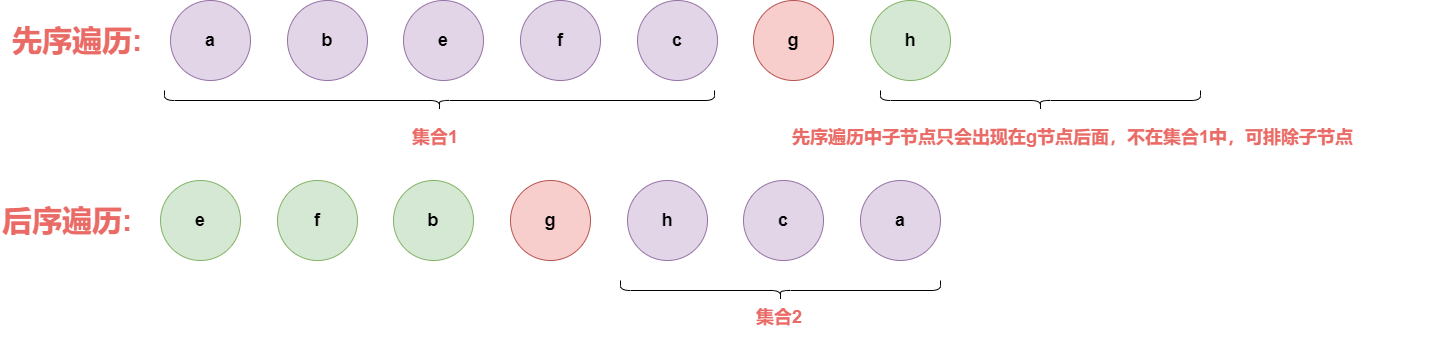

The diagram above was exported from draw.io. Its source (the exported page's mxGraphModel, read from the mxfile embedded in the PNG):
<mxGraphModel dx="2887" dy="1084" grid="1" gridSize="10" guides="1" tooltips="1" connect="1" arrows="1" fold="1" page="1" pageScale="1" pageWidth="827" pageHeight="1169" math="0" shadow="0">
  <root>
    <mxCell id="0" />
    <mxCell id="1" parent="0" />
    <mxCell id="B09p_q8IIiqkWQynq1zg-2" value="" style="group" vertex="1" connectable="0" parent="1">
      <mxGeometry x="-340" y="280" width="940" height="80" as="geometry" />
    </mxCell>
    <mxCell id="B09p_q8IIiqkWQynq1zg-3" value="&lt;font size=&quot;1&quot; color=&quot;#ea6b66&quot; style=&quot;&quot;&gt;&lt;b style=&quot;font-size: 30px;&quot;&gt;后序遍历:&amp;nbsp;&amp;nbsp;&lt;/b&gt;&lt;/font&gt;" style="text;html=1;align=left;verticalAlign=middle;resizable=0;points=[];autosize=1;strokeColor=none;fillColor=none;fontSize=18;" vertex="1" parent="B09p_q8IIiqkWQynq1zg-2">
      <mxGeometry y="15" width="170" height="50" as="geometry" />
    </mxCell>
    <mxCell id="B09p_q8IIiqkWQynq1zg-4" value="&lt;span style=&quot;font-size: 18px;&quot;&gt;&lt;b&gt;e&lt;/b&gt;&lt;br style=&quot;font-size: 18px;&quot;&gt;&lt;/span&gt;" style="ellipse;whiteSpace=wrap;html=1;aspect=fixed;fillColor=#d5e8d4;strokeColor=#82b366;fontSize=18;" vertex="1" parent="B09p_q8IIiqkWQynq1zg-2">
      <mxGeometry x="160" width="80" height="80" as="geometry" />
    </mxCell>
    <mxCell id="B09p_q8IIiqkWQynq1zg-5" value="&lt;span style=&quot;font-size: 18px;&quot;&gt;&lt;b&gt;f&lt;/b&gt;&lt;br style=&quot;font-size: 18px;&quot;&gt;&lt;/span&gt;" style="ellipse;whiteSpace=wrap;html=1;aspect=fixed;fillColor=#d5e8d4;strokeColor=#82b366;fontSize=18;" vertex="1" parent="B09p_q8IIiqkWQynq1zg-2">
      <mxGeometry x="277" width="80" height="80" as="geometry" />
    </mxCell>
    <mxCell id="B09p_q8IIiqkWQynq1zg-6" value="&lt;span style=&quot;font-size: 18px;&quot;&gt;&lt;b&gt;b&lt;/b&gt;&lt;br style=&quot;font-size: 18px;&quot;&gt;&lt;/span&gt;" style="ellipse;whiteSpace=wrap;html=1;aspect=fixed;fillColor=#d5e8d4;strokeColor=#82b366;fontSize=18;" vertex="1" parent="B09p_q8IIiqkWQynq1zg-2">
      <mxGeometry x="393" width="80" height="80" as="geometry" />
    </mxCell>
    <mxCell id="B09p_q8IIiqkWQynq1zg-7" value="&lt;span style=&quot;font-size: 18px;&quot;&gt;&lt;b&gt;g&lt;/b&gt;&lt;br style=&quot;font-size: 18px;&quot;&gt;&lt;/span&gt;" style="ellipse;whiteSpace=wrap;html=1;aspect=fixed;fillColor=#f8cecc;strokeColor=#b85450;fontSize=18;" vertex="1" parent="B09p_q8IIiqkWQynq1zg-2">
      <mxGeometry x="510" width="80" height="80" as="geometry" />
    </mxCell>
    <mxCell id="B09p_q8IIiqkWQynq1zg-8" value="&lt;span style=&quot;font-size: 18px;&quot;&gt;&lt;b&gt;h&lt;/b&gt;&lt;br style=&quot;font-size: 18px;&quot;&gt;&lt;/span&gt;" style="ellipse;whiteSpace=wrap;html=1;aspect=fixed;fillColor=#e1d5e7;strokeColor=#9673a6;fontSize=18;" vertex="1" parent="B09p_q8IIiqkWQynq1zg-2">
      <mxGeometry x="627" width="80" height="80" as="geometry" />
    </mxCell>
    <mxCell id="B09p_q8IIiqkWQynq1zg-9" value="&lt;span style=&quot;font-size: 18px;&quot;&gt;&lt;b&gt;c&lt;/b&gt;&lt;br style=&quot;font-size: 18px;&quot;&gt;&lt;/span&gt;" style="ellipse;whiteSpace=wrap;html=1;aspect=fixed;fillColor=#e1d5e7;strokeColor=#9673a6;fontSize=18;" vertex="1" parent="B09p_q8IIiqkWQynq1zg-2">
      <mxGeometry x="743" width="80" height="80" as="geometry" />
    </mxCell>
    <mxCell id="B09p_q8IIiqkWQynq1zg-10" value="&lt;span style=&quot;font-size: 18px;&quot;&gt;&lt;b&gt;a&lt;/b&gt;&lt;br style=&quot;font-size: 18px;&quot;&gt;&lt;/span&gt;" style="ellipse;whiteSpace=wrap;html=1;aspect=fixed;fillColor=#e1d5e7;strokeColor=#9673a6;fontSize=18;" vertex="1" parent="B09p_q8IIiqkWQynq1zg-2">
      <mxGeometry x="860" width="80" height="80" as="geometry" />
    </mxCell>
    <mxCell id="B09p_q8IIiqkWQynq1zg-11" value="" style="group" vertex="1" connectable="0" parent="1">
      <mxGeometry x="-330" y="100" width="940" height="80" as="geometry" />
    </mxCell>
    <mxCell id="B09p_q8IIiqkWQynq1zg-12" value="&lt;font size=&quot;1&quot; color=&quot;#ea6b66&quot; style=&quot;&quot;&gt;&lt;b style=&quot;font-size: 30px;&quot;&gt;先序遍历:&amp;nbsp;&amp;nbsp;&lt;/b&gt;&lt;/font&gt;" style="text;html=1;align=left;verticalAlign=middle;resizable=0;points=[];autosize=1;strokeColor=none;fillColor=none;fontSize=18;" vertex="1" parent="B09p_q8IIiqkWQynq1zg-11">
      <mxGeometry y="15" width="170" height="50" as="geometry" />
    </mxCell>
    <mxCell id="B09p_q8IIiqkWQynq1zg-13" value="&lt;span style=&quot;font-size: 18px;&quot;&gt;&lt;b&gt;a&lt;/b&gt;&lt;br style=&quot;font-size: 18px;&quot;&gt;&lt;/span&gt;" style="ellipse;whiteSpace=wrap;html=1;aspect=fixed;fillColor=#e1d5e7;strokeColor=#9673a6;fontSize=18;" vertex="1" parent="B09p_q8IIiqkWQynq1zg-11">
      <mxGeometry x="160" width="80" height="80" as="geometry" />
    </mxCell>
    <mxCell id="B09p_q8IIiqkWQynq1zg-14" value="&lt;span style=&quot;font-size: 18px;&quot;&gt;&lt;b&gt;b&lt;/b&gt;&lt;br style=&quot;font-size: 18px;&quot;&gt;&lt;/span&gt;" style="ellipse;whiteSpace=wrap;html=1;aspect=fixed;fillColor=#e1d5e7;strokeColor=#9673a6;fontSize=18;" vertex="1" parent="B09p_q8IIiqkWQynq1zg-11">
      <mxGeometry x="277" width="80" height="80" as="geometry" />
    </mxCell>
    <mxCell id="B09p_q8IIiqkWQynq1zg-15" value="&lt;span style=&quot;font-size: 18px;&quot;&gt;&lt;b&gt;e&lt;/b&gt;&lt;br style=&quot;font-size: 18px;&quot;&gt;&lt;/span&gt;" style="ellipse;whiteSpace=wrap;html=1;aspect=fixed;fillColor=#e1d5e7;strokeColor=#9673a6;fontSize=18;" vertex="1" parent="B09p_q8IIiqkWQynq1zg-11">
      <mxGeometry x="393" width="80" height="80" as="geometry" />
    </mxCell>
    <mxCell id="B09p_q8IIiqkWQynq1zg-16" value="&lt;span style=&quot;font-size: 18px;&quot;&gt;&lt;b&gt;f&lt;/b&gt;&lt;br style=&quot;font-size: 18px;&quot;&gt;&lt;/span&gt;" style="ellipse;whiteSpace=wrap;html=1;aspect=fixed;fillColor=#e1d5e7;strokeColor=#9673a6;fontSize=18;" vertex="1" parent="B09p_q8IIiqkWQynq1zg-11">
      <mxGeometry x="510" width="80" height="80" as="geometry" />
    </mxCell>
    <mxCell id="B09p_q8IIiqkWQynq1zg-17" value="&lt;span style=&quot;font-size: 18px;&quot;&gt;&lt;b&gt;c&lt;/b&gt;&lt;br style=&quot;font-size: 18px;&quot;&gt;&lt;/span&gt;" style="ellipse;whiteSpace=wrap;html=1;aspect=fixed;fillColor=#e1d5e7;strokeColor=#9673a6;fontSize=18;" vertex="1" parent="B09p_q8IIiqkWQynq1zg-11">
      <mxGeometry x="627" width="80" height="80" as="geometry" />
    </mxCell>
    <mxCell id="B09p_q8IIiqkWQynq1zg-18" value="&lt;span style=&quot;font-size: 18px;&quot;&gt;&lt;b&gt;g&lt;/b&gt;&lt;br style=&quot;font-size: 18px;&quot;&gt;&lt;/span&gt;" style="ellipse;whiteSpace=wrap;html=1;aspect=fixed;fillColor=#f8cecc;strokeColor=#b85450;fontSize=18;" vertex="1" parent="B09p_q8IIiqkWQynq1zg-11">
      <mxGeometry x="743" width="80" height="80" as="geometry" />
    </mxCell>
    <mxCell id="B09p_q8IIiqkWQynq1zg-19" value="&lt;span style=&quot;font-size: 18px;&quot;&gt;&lt;b&gt;h&lt;/b&gt;&lt;br style=&quot;font-size: 18px;&quot;&gt;&lt;/span&gt;" style="ellipse;whiteSpace=wrap;html=1;aspect=fixed;fillColor=#d5e8d4;strokeColor=#82b366;fontSize=18;" vertex="1" parent="B09p_q8IIiqkWQynq1zg-11">
      <mxGeometry x="860" width="80" height="80" as="geometry" />
    </mxCell>
    <mxCell id="B09p_q8IIiqkWQynq1zg-20" value="" style="shape=curlyBracket;whiteSpace=wrap;html=1;rounded=1;labelPosition=left;verticalLabelPosition=middle;align=right;verticalAlign=middle;direction=north;" vertex="1" parent="1">
      <mxGeometry x="-176" y="190" width="550" height="20" as="geometry" />
    </mxCell>
    <mxCell id="B09p_q8IIiqkWQynq1zg-21" value="" style="shape=curlyBracket;whiteSpace=wrap;html=1;rounded=1;labelPosition=left;verticalLabelPosition=middle;align=right;verticalAlign=middle;direction=north;" vertex="1" parent="1">
      <mxGeometry x="280" y="380" width="320" height="20" as="geometry" />
    </mxCell>
    <mxCell id="B09p_q8IIiqkWQynq1zg-22" value="&lt;font color=&quot;#ea6b66&quot;&gt;&lt;span style=&quot;font-size: 18px;&quot;&gt;&lt;b&gt;集合1&lt;/b&gt;&lt;/span&gt;&lt;/font&gt;" style="text;whiteSpace=wrap;html=1;" vertex="1" parent="1">
      <mxGeometry x="70" y="220" width="120" height="50" as="geometry" />
    </mxCell>
    <mxCell id="B09p_q8IIiqkWQynq1zg-23" value="" style="shape=curlyBracket;whiteSpace=wrap;html=1;rounded=1;labelPosition=left;verticalLabelPosition=middle;align=right;verticalAlign=middle;direction=north;" vertex="1" parent="1">
      <mxGeometry x="540" y="190" width="320" height="20" as="geometry" />
    </mxCell>
    <mxCell id="B09p_q8IIiqkWQynq1zg-24" value="&lt;font color=&quot;#ea6b66&quot;&gt;&lt;span style=&quot;font-size: 18px;&quot;&gt;&lt;b&gt;集合2&lt;/b&gt;&lt;/span&gt;&lt;/font&gt;" style="text;whiteSpace=wrap;html=1;" vertex="1" parent="1">
      <mxGeometry x="414" y="400" width="120" height="50" as="geometry" />
    </mxCell>
    <mxCell id="B09p_q8IIiqkWQynq1zg-25" value="&lt;font color=&quot;#ea6b66&quot;&gt;&lt;span style=&quot;font-size: 18px;&quot;&gt;&lt;b&gt;先序遍历中子节点只会出现在g节点后面，不在集合1中，可排除子节点&lt;/b&gt;&lt;/span&gt;&lt;/font&gt;" style="text;whiteSpace=wrap;html=1;" vertex="1" parent="1">
      <mxGeometry x="450" y="220" width="640" height="30" as="geometry" />
    </mxCell>
  </root>
</mxGraphModel>